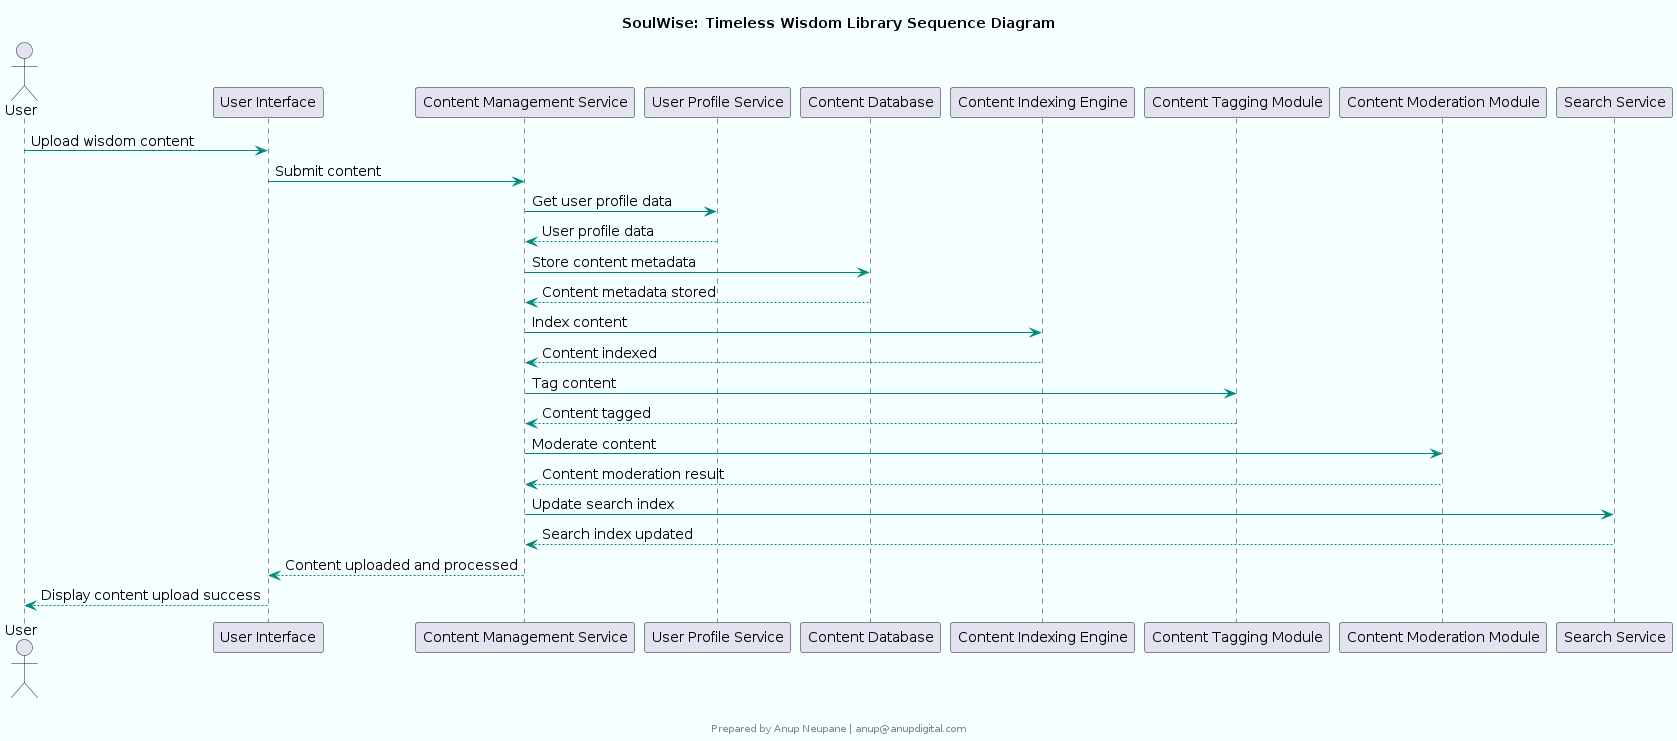

The diagram above was rendered by PlantUML. Its source (embedded in the PNG):
@startuml
skinparam componentStyle rectangle
skinparam backgroundColor #F5FFFF
skinparam componentBackgroundColor #E0F2F1
skinparam componentBorderColor #00897B
skinparam componentFontColor #000000
skinparam componentFontSize 14
skinparam componentFontName Arial
skinparam arrowColor #00897B
skinparam arrowFontColor #000000
skinparam arrowFontSize 14
skinparam arrowFontName Arial

title SoulWise: Timeless Wisdom Library Sequence Diagram


actor User
participant "User Interface" as UI
participant "Content Management Service" as CMS
participant "User Profile Service" as UPS
participant "Content Database" as CDB
participant "Content Indexing Engine" as CIE
participant "Content Tagging Module" as CTM
participant "Content Moderation Module" as CMM
participant "Search Service" as SS

User -> UI: Upload wisdom content
UI -> CMS: Submit content
CMS -> UPS: Get user profile data
UPS --> CMS: User profile data
CMS -> CDB: Store content metadata
CDB --> CMS: Content metadata stored
CMS -> CIE: Index content
CIE --> CMS: Content indexed
CMS -> CTM: Tag content
CTM --> CMS: Content tagged
CMS -> CMM: Moderate content
CMM --> CMS: Content moderation result
CMS -> SS: Update search index
SS --> CMS: Search index updated
CMS --> UI: Content uploaded and processed
UI --> User: Display content upload success

footer 


Prepared by Anup Neupane | anup@anupdigital.com
endfooter
@enduml